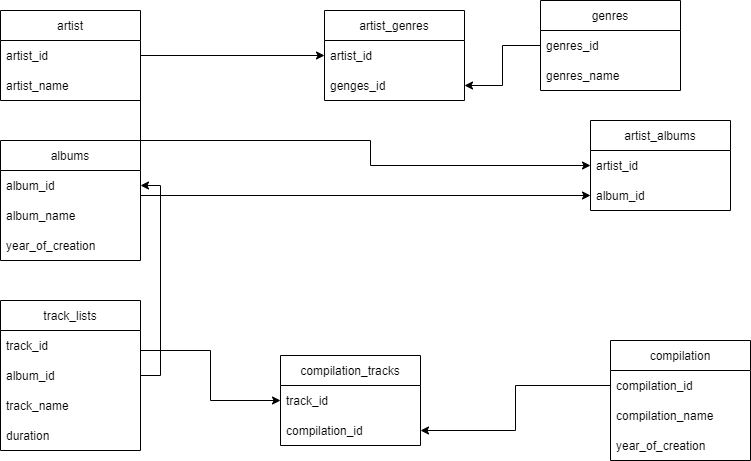

The diagram above was exported from draw.io. Its source (the exported page's mxGraphModel, read from the mxfile embedded in the PNG):
<mxGraphModel dx="742" dy="718" grid="1" gridSize="10" guides="1" tooltips="1" connect="1" arrows="1" fold="1" page="1" pageScale="1" pageWidth="827" pageHeight="1169" math="0" shadow="0">
  <root>
    <mxCell id="0" />
    <mxCell id="1" parent="0" />
    <mxCell id="SG-KyxT_Bz14vqIdvrvw-1" value="artist" style="swimlane;fontStyle=0;childLayout=stackLayout;horizontal=1;startSize=30;horizontalStack=0;resizeParent=1;resizeParentMax=0;resizeLast=0;collapsible=1;marginBottom=0;" parent="1" vertex="1">
      <mxGeometry x="20" y="20" width="140" height="90" as="geometry" />
    </mxCell>
    <mxCell id="SG-KyxT_Bz14vqIdvrvw-2" value="artist_id" style="text;strokeColor=none;fillColor=none;align=left;verticalAlign=middle;spacingLeft=4;spacingRight=4;overflow=hidden;points=[[0,0.5],[1,0.5]];portConstraint=eastwest;rotatable=0;" parent="SG-KyxT_Bz14vqIdvrvw-1" vertex="1">
      <mxGeometry y="30" width="140" height="30" as="geometry" />
    </mxCell>
    <mxCell id="SG-KyxT_Bz14vqIdvrvw-4" value="artist_name" style="text;strokeColor=none;fillColor=none;align=left;verticalAlign=middle;spacingLeft=4;spacingRight=4;overflow=hidden;points=[[0,0.5],[1,0.5]];portConstraint=eastwest;rotatable=0;" parent="SG-KyxT_Bz14vqIdvrvw-1" vertex="1">
      <mxGeometry y="60" width="140" height="30" as="geometry" />
    </mxCell>
    <mxCell id="SG-KyxT_Bz14vqIdvrvw-5" value="genres" style="swimlane;fontStyle=0;childLayout=stackLayout;horizontal=1;startSize=30;horizontalStack=0;resizeParent=1;resizeParentMax=0;resizeLast=0;collapsible=1;marginBottom=0;" parent="1" vertex="1">
      <mxGeometry x="560" y="10" width="140" height="90" as="geometry" />
    </mxCell>
    <mxCell id="SG-KyxT_Bz14vqIdvrvw-6" value="genres_id" style="text;strokeColor=none;fillColor=none;align=left;verticalAlign=middle;spacingLeft=4;spacingRight=4;overflow=hidden;points=[[0,0.5],[1,0.5]];portConstraint=eastwest;rotatable=0;" parent="SG-KyxT_Bz14vqIdvrvw-5" vertex="1">
      <mxGeometry y="30" width="140" height="30" as="geometry" />
    </mxCell>
    <mxCell id="SG-KyxT_Bz14vqIdvrvw-7" value="genres_name" style="text;strokeColor=none;fillColor=none;align=left;verticalAlign=middle;spacingLeft=4;spacingRight=4;overflow=hidden;points=[[0,0.5],[1,0.5]];portConstraint=eastwest;rotatable=0;" parent="SG-KyxT_Bz14vqIdvrvw-5" vertex="1">
      <mxGeometry y="60" width="140" height="30" as="geometry" />
    </mxCell>
    <mxCell id="SG-KyxT_Bz14vqIdvrvw-9" value="albums" style="swimlane;fontStyle=0;childLayout=stackLayout;horizontal=1;startSize=30;horizontalStack=0;resizeParent=1;resizeParentMax=0;resizeLast=0;collapsible=1;marginBottom=0;" parent="1" vertex="1">
      <mxGeometry x="20" y="150" width="140" height="120" as="geometry" />
    </mxCell>
    <mxCell id="SG-KyxT_Bz14vqIdvrvw-10" value="album_id" style="text;strokeColor=none;fillColor=none;align=left;verticalAlign=middle;spacingLeft=4;spacingRight=4;overflow=hidden;points=[[0,0.5],[1,0.5]];portConstraint=eastwest;rotatable=0;" parent="SG-KyxT_Bz14vqIdvrvw-9" vertex="1">
      <mxGeometry y="30" width="140" height="30" as="geometry" />
    </mxCell>
    <mxCell id="SG-KyxT_Bz14vqIdvrvw-12" value="album_name" style="text;strokeColor=none;fillColor=none;align=left;verticalAlign=middle;spacingLeft=4;spacingRight=4;overflow=hidden;points=[[0,0.5],[1,0.5]];portConstraint=eastwest;rotatable=0;" parent="SG-KyxT_Bz14vqIdvrvw-9" vertex="1">
      <mxGeometry y="60" width="140" height="30" as="geometry" />
    </mxCell>
    <mxCell id="SG-KyxT_Bz14vqIdvrvw-13" value="year_of_creation" style="text;strokeColor=none;fillColor=none;align=left;verticalAlign=middle;spacingLeft=4;spacingRight=4;overflow=hidden;points=[[0,0.5],[1,0.5]];portConstraint=eastwest;rotatable=0;" parent="SG-KyxT_Bz14vqIdvrvw-9" vertex="1">
      <mxGeometry y="90" width="140" height="30" as="geometry" />
    </mxCell>
    <mxCell id="SG-KyxT_Bz14vqIdvrvw-14" value="track_lists" style="swimlane;fontStyle=0;childLayout=stackLayout;horizontal=1;startSize=30;horizontalStack=0;resizeParent=1;resizeParentMax=0;resizeLast=0;collapsible=1;marginBottom=0;" parent="1" vertex="1">
      <mxGeometry x="20" y="310" width="140" height="150" as="geometry" />
    </mxCell>
    <mxCell id="SG-KyxT_Bz14vqIdvrvw-15" value="track_id" style="text;strokeColor=none;fillColor=none;align=left;verticalAlign=middle;spacingLeft=4;spacingRight=4;overflow=hidden;points=[[0,0.5],[1,0.5]];portConstraint=eastwest;rotatable=0;" parent="SG-KyxT_Bz14vqIdvrvw-14" vertex="1">
      <mxGeometry y="30" width="140" height="30" as="geometry" />
    </mxCell>
    <mxCell id="KxiT1upfD6Fvpy3WB1oU-1" value="album_id" style="text;strokeColor=none;fillColor=none;align=left;verticalAlign=middle;spacingLeft=4;spacingRight=4;overflow=hidden;points=[[0,0.5],[1,0.5]];portConstraint=eastwest;rotatable=0;" vertex="1" parent="SG-KyxT_Bz14vqIdvrvw-14">
      <mxGeometry y="60" width="140" height="30" as="geometry" />
    </mxCell>
    <mxCell id="SG-KyxT_Bz14vqIdvrvw-17" value="track_name" style="text;strokeColor=none;fillColor=none;align=left;verticalAlign=middle;spacingLeft=4;spacingRight=4;overflow=hidden;points=[[0,0.5],[1,0.5]];portConstraint=eastwest;rotatable=0;" parent="SG-KyxT_Bz14vqIdvrvw-14" vertex="1">
      <mxGeometry y="90" width="140" height="30" as="geometry" />
    </mxCell>
    <mxCell id="SG-KyxT_Bz14vqIdvrvw-18" value="duration" style="text;strokeColor=none;fillColor=none;align=left;verticalAlign=middle;spacingLeft=4;spacingRight=4;overflow=hidden;points=[[0,0.5],[1,0.5]];portConstraint=eastwest;rotatable=0;" parent="SG-KyxT_Bz14vqIdvrvw-14" vertex="1">
      <mxGeometry y="120" width="140" height="30" as="geometry" />
    </mxCell>
    <mxCell id="SG-KyxT_Bz14vqIdvrvw-22" value="compilation" style="swimlane;fontStyle=0;childLayout=stackLayout;horizontal=1;startSize=30;horizontalStack=0;resizeParent=1;resizeParentMax=0;resizeLast=0;collapsible=1;marginBottom=0;" parent="1" vertex="1">
      <mxGeometry x="630" y="350" width="140" height="120" as="geometry" />
    </mxCell>
    <mxCell id="SG-KyxT_Bz14vqIdvrvw-35" value="compilation_id" style="text;strokeColor=none;fillColor=none;align=left;verticalAlign=middle;spacingLeft=4;spacingRight=4;overflow=hidden;points=[[0,0.5],[1,0.5]];portConstraint=eastwest;rotatable=0;" parent="SG-KyxT_Bz14vqIdvrvw-22" vertex="1">
      <mxGeometry y="30" width="140" height="30" as="geometry" />
    </mxCell>
    <mxCell id="SG-KyxT_Bz14vqIdvrvw-25" value="compilation_name" style="text;strokeColor=none;fillColor=none;align=left;verticalAlign=middle;spacingLeft=4;spacingRight=4;overflow=hidden;points=[[0,0.5],[1,0.5]];portConstraint=eastwest;rotatable=0;" parent="SG-KyxT_Bz14vqIdvrvw-22" vertex="1">
      <mxGeometry y="60" width="140" height="30" as="geometry" />
    </mxCell>
    <mxCell id="SG-KyxT_Bz14vqIdvrvw-32" value="year_of_creation" style="text;strokeColor=none;fillColor=none;align=left;verticalAlign=middle;spacingLeft=4;spacingRight=4;overflow=hidden;points=[[0,0.5],[1,0.5]];portConstraint=eastwest;rotatable=0;" parent="SG-KyxT_Bz14vqIdvrvw-22" vertex="1">
      <mxGeometry y="90" width="140" height="30" as="geometry" />
    </mxCell>
    <mxCell id="oBhf3kPTep1Oat-gjEv1-1" value="artist_genres" style="swimlane;fontStyle=0;childLayout=stackLayout;horizontal=1;startSize=30;horizontalStack=0;resizeParent=1;resizeParentMax=0;resizeLast=0;collapsible=1;marginBottom=0;" parent="1" vertex="1">
      <mxGeometry x="344" y="20" width="140" height="90" as="geometry" />
    </mxCell>
    <mxCell id="oBhf3kPTep1Oat-gjEv1-2" value="artist_id" style="text;strokeColor=none;fillColor=none;align=left;verticalAlign=middle;spacingLeft=4;spacingRight=4;overflow=hidden;points=[[0,0.5],[1,0.5]];portConstraint=eastwest;rotatable=0;" parent="oBhf3kPTep1Oat-gjEv1-1" vertex="1">
      <mxGeometry y="30" width="140" height="30" as="geometry" />
    </mxCell>
    <mxCell id="oBhf3kPTep1Oat-gjEv1-3" value="genges_id" style="text;strokeColor=none;fillColor=none;align=left;verticalAlign=middle;spacingLeft=4;spacingRight=4;overflow=hidden;points=[[0,0.5],[1,0.5]];portConstraint=eastwest;rotatable=0;" parent="oBhf3kPTep1Oat-gjEv1-1" vertex="1">
      <mxGeometry y="60" width="140" height="30" as="geometry" />
    </mxCell>
    <mxCell id="oBhf3kPTep1Oat-gjEv1-5" style="edgeStyle=orthogonalEdgeStyle;rounded=0;orthogonalLoop=1;jettySize=auto;html=1;exitX=0;exitY=0.5;exitDx=0;exitDy=0;" parent="1" source="SG-KyxT_Bz14vqIdvrvw-6" target="oBhf3kPTep1Oat-gjEv1-3" edge="1">
      <mxGeometry relative="1" as="geometry" />
    </mxCell>
    <mxCell id="oBhf3kPTep1Oat-gjEv1-6" style="edgeStyle=orthogonalEdgeStyle;rounded=0;orthogonalLoop=1;jettySize=auto;html=1;exitX=1;exitY=0.5;exitDx=0;exitDy=0;entryX=0;entryY=0.5;entryDx=0;entryDy=0;" parent="1" source="SG-KyxT_Bz14vqIdvrvw-2" target="oBhf3kPTep1Oat-gjEv1-2" edge="1">
      <mxGeometry relative="1" as="geometry" />
    </mxCell>
    <mxCell id="oBhf3kPTep1Oat-gjEv1-7" value="artist_albums" style="swimlane;fontStyle=0;childLayout=stackLayout;horizontal=1;startSize=30;horizontalStack=0;resizeParent=1;resizeParentMax=0;resizeLast=0;collapsible=1;marginBottom=0;" parent="1" vertex="1">
      <mxGeometry x="610" y="130" width="140" height="90" as="geometry" />
    </mxCell>
    <mxCell id="oBhf3kPTep1Oat-gjEv1-8" value="artist_id" style="text;strokeColor=none;fillColor=none;align=left;verticalAlign=middle;spacingLeft=4;spacingRight=4;overflow=hidden;points=[[0,0.5],[1,0.5]];portConstraint=eastwest;rotatable=0;" parent="oBhf3kPTep1Oat-gjEv1-7" vertex="1">
      <mxGeometry y="30" width="140" height="30" as="geometry" />
    </mxCell>
    <mxCell id="oBhf3kPTep1Oat-gjEv1-9" value="album_id" style="text;strokeColor=none;fillColor=none;align=left;verticalAlign=middle;spacingLeft=4;spacingRight=4;overflow=hidden;points=[[0,0.5],[1,0.5]];portConstraint=eastwest;rotatable=0;" parent="oBhf3kPTep1Oat-gjEv1-7" vertex="1">
      <mxGeometry y="60" width="140" height="30" as="geometry" />
    </mxCell>
    <mxCell id="oBhf3kPTep1Oat-gjEv1-11" style="edgeStyle=orthogonalEdgeStyle;rounded=0;orthogonalLoop=1;jettySize=auto;html=1;exitX=1;exitY=0.5;exitDx=0;exitDy=0;entryX=0;entryY=0.5;entryDx=0;entryDy=0;" parent="1" source="SG-KyxT_Bz14vqIdvrvw-2" target="oBhf3kPTep1Oat-gjEv1-8" edge="1">
      <mxGeometry relative="1" as="geometry">
        <Array as="points">
          <mxPoint x="160" y="150" />
          <mxPoint x="390" y="150" />
        </Array>
      </mxGeometry>
    </mxCell>
    <mxCell id="oBhf3kPTep1Oat-gjEv1-12" style="edgeStyle=orthogonalEdgeStyle;rounded=0;orthogonalLoop=1;jettySize=auto;html=1;exitX=1;exitY=0.5;exitDx=0;exitDy=0;entryX=0;entryY=0.5;entryDx=0;entryDy=0;" parent="1" source="SG-KyxT_Bz14vqIdvrvw-10" target="oBhf3kPTep1Oat-gjEv1-9" edge="1">
      <mxGeometry relative="1" as="geometry">
        <Array as="points">
          <mxPoint x="160" y="205" />
        </Array>
      </mxGeometry>
    </mxCell>
    <mxCell id="oBhf3kPTep1Oat-gjEv1-17" value="compilation_tracks" style="swimlane;fontStyle=0;childLayout=stackLayout;horizontal=1;startSize=30;horizontalStack=0;resizeParent=1;resizeParentMax=0;resizeLast=0;collapsible=1;marginBottom=0;" parent="1" vertex="1">
      <mxGeometry x="300" y="365" width="140" height="90" as="geometry" />
    </mxCell>
    <mxCell id="oBhf3kPTep1Oat-gjEv1-18" value="track_id" style="text;strokeColor=none;fillColor=none;align=left;verticalAlign=middle;spacingLeft=4;spacingRight=4;overflow=hidden;points=[[0,0.5],[1,0.5]];portConstraint=eastwest;rotatable=0;" parent="oBhf3kPTep1Oat-gjEv1-17" vertex="1">
      <mxGeometry y="30" width="140" height="30" as="geometry" />
    </mxCell>
    <mxCell id="oBhf3kPTep1Oat-gjEv1-19" value="compilation_id" style="text;strokeColor=none;fillColor=none;align=left;verticalAlign=middle;spacingLeft=4;spacingRight=4;overflow=hidden;points=[[0,0.5],[1,0.5]];portConstraint=eastwest;rotatable=0;" parent="oBhf3kPTep1Oat-gjEv1-17" vertex="1">
      <mxGeometry y="60" width="140" height="30" as="geometry" />
    </mxCell>
    <mxCell id="oBhf3kPTep1Oat-gjEv1-21" style="edgeStyle=orthogonalEdgeStyle;rounded=0;orthogonalLoop=1;jettySize=auto;html=1;exitX=0;exitY=0.5;exitDx=0;exitDy=0;" parent="1" source="SG-KyxT_Bz14vqIdvrvw-35" target="oBhf3kPTep1Oat-gjEv1-19" edge="1">
      <mxGeometry relative="1" as="geometry" />
    </mxCell>
    <mxCell id="oBhf3kPTep1Oat-gjEv1-22" style="edgeStyle=orthogonalEdgeStyle;rounded=0;orthogonalLoop=1;jettySize=auto;html=1;exitX=1;exitY=0.5;exitDx=0;exitDy=0;" parent="1" source="SG-KyxT_Bz14vqIdvrvw-15" target="oBhf3kPTep1Oat-gjEv1-18" edge="1">
      <mxGeometry relative="1" as="geometry">
        <Array as="points">
          <mxPoint x="160" y="360" />
          <mxPoint x="230" y="360" />
          <mxPoint x="230" y="410" />
        </Array>
      </mxGeometry>
    </mxCell>
    <mxCell id="KxiT1upfD6Fvpy3WB1oU-2" style="edgeStyle=orthogonalEdgeStyle;rounded=0;orthogonalLoop=1;jettySize=auto;html=1;exitX=1;exitY=0.5;exitDx=0;exitDy=0;entryX=1;entryY=0.5;entryDx=0;entryDy=0;" edge="1" parent="1" source="KxiT1upfD6Fvpy3WB1oU-1" target="SG-KyxT_Bz14vqIdvrvw-10">
      <mxGeometry relative="1" as="geometry" />
    </mxCell>
  </root>
</mxGraphModel>